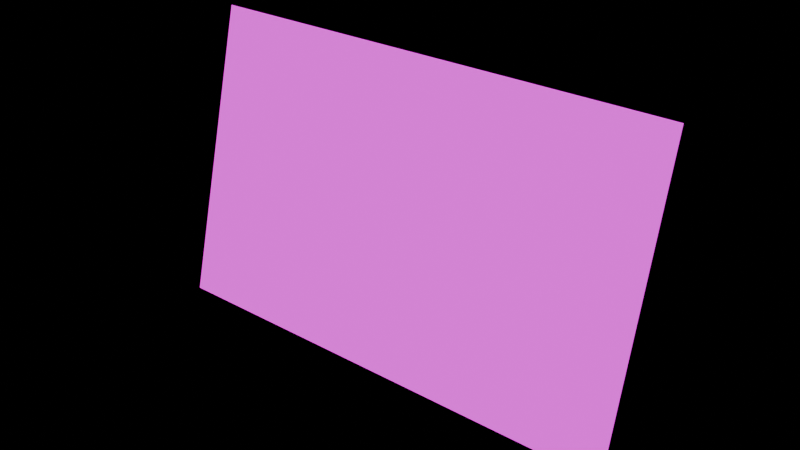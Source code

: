 # Source: giant_screen.blend  (saved by Blender 5.2.45; exported with 4.5.12 LTS)
import bpy
from mathutils import Matrix  # noqa: F401  (used for matrix-valued properties, if any)

bpy.ops.wm.read_factory_settings(use_empty=True)
scene = bpy.context.scene
scene.name = 'giant_screen'

# ---- collections
col_item_screen = bpy.data.collections.new('item:screen'); scene.collection.children.link(col_item_screen)
col_lights = bpy.data.collections.new('lights'); scene.collection.children.link(col_lights)

# ---- images (referenced by path relative to the original .blend; pixels are not part of the script)
import os
ASSET_DIR = os.environ.get("B2B_ASSET_DIR", "")  # directory of the original .blend (textures are referenced by path, not embedded)
HERE = os.path.dirname(os.path.abspath(__file__))  # packed textures are extracted next to this script under _unpacked/

def load_image(name, relpath, width, height, colorspace="sRGB"):
    """Load a texture the original file referenced (path relative to the .blend, or extracted next to this script)."""
    p = next((c for c in (os.path.join(HERE, relpath), os.path.join(ASSET_DIR, relpath)) if relpath and os.path.exists(c)), "")
    if p:
        img = bpy.data.images.load(p, check_existing=True)
        img.name = name
    else:  # same state as the original file: an image datablock whose file is absent (Cycles renders it pink)
        img = bpy.data.images.new(name, width, height)
        img.source = "FILE"
        img.filepath = "//" + (relpath or name)
    img.colorspace_settings.name = colorspace
    return img
img_t00000_png = load_image('t00000.png', 't00000.png', 1024, 1024, 'sRGB')

# ---- materials (node trees are filled in below, after node groups)
mat_giant_screen_standard_020203_r45_m30 = bpy.data.materials.new('giant_screen/Standard_020203_r45_m30')
mat_giant_screen_standard_020203_r45_m30.use_backface_culling = True
mat_giant_screen_standard_020203_r45_m30.diffuse_color = (0.00802, 0.00857, 0.01096, 1.0)
mat_giant_screen_standard_020203_r45_m30.roughness = 0.45
mat_giant_screen_local_001 = bpy.data.materials.new('giant_screen/local-001')
mat_giant_screen_local_001.use_backface_culling = True
mat_giant_screen_local_001.diffuse_color = (1.3, 1.3, 1.3, 1.0)
mat_giant_screen_local_001.roughness = 1.0

# ---- material node trees
mat_giant_screen_standard_020203_r45_m30.use_nodes = True; mat_giant_screen_standard_020203_r45_m30.node_tree.nodes.clear()
_N = mat_giant_screen_standard_020203_r45_m30.node_tree.nodes; _L = mat_giant_screen_standard_020203_r45_m30.node_tree.links
n0 = _N.new('ShaderNodeOutputMaterial'); n0.name = 'Material Output'; n0.location = (400, 0)
n1 = _N.new('ShaderNodeBsdfPrincipled'); n1.name = 'Shader'; n1.location = (0, 0)
n1.inputs[0].default_value = (0.00802, 0.00857, 0.01096, 1.0)
n1.inputs[1].default_value = 0.3
n1.inputs[2].default_value = 0.45
n1.inputs[10].default_value = 0.005
n1.inputs[27].default_value = (0.0, 0.0, 0.0, 1.0)
n1.inputs[28].default_value = 1.0
_L.new(n1.outputs[0], n0.inputs[0])
n0.is_active_output = True
mat_giant_screen_local_001.use_nodes = True; mat_giant_screen_local_001.node_tree.nodes.clear()
_N = mat_giant_screen_local_001.node_tree.nodes; _L = mat_giant_screen_local_001.node_tree.links
n0 = _N.new('ShaderNodeOutputMaterial'); n0.name = 'Material Output'; n0.location = (400, 0)
n1 = _N.new('ShaderNodeEmission'); n1.name = 'Shader'; n1.location = (0, 0)
n2 = _N.new('ShaderNodeTexImage'); n2.name = 'Tex-map'; n2.location = (-500, 0)
n2.image = img_t00000_png
n3 = _N.new('ShaderNodeMix'); n3.name = 'Mix'; n3.location = (0, 0)
n3.data_type = 'RGBA'
n3.blend_type = 'MULTIPLY'
n3.inputs[0].default_value = 1.0
n3.inputs[7].default_value = (1.3, 1.3, 1.3, 1.0)
_L.new(n2.outputs[0], n3.inputs[6])
_L.new(n3.outputs[2], n1.inputs[0])
_L.new(n1.outputs[0], n0.inputs[0])
n0.is_active_output = True

# ---- meshes
me_giant_screen_box_0e17338d23 = bpy.data.meshes.new('giant_screen/Box-0e17338d23')
me_giant_screen_box_0e17338d23.from_pydata([(7.8, 4.9, 0.11), (7.8, 4.9, -0.11), (7.8, -4.9, 0.11), (7.8, -4.9, -0.11), (-7.8, 4.9, -0.11), (-7.8, 4.9, 0.11), (-7.8, -4.9, -0.11), (-7.8, -4.9, 0.11), (-7.8, 4.9, -0.11), (7.8, 4.9, -0.11), (-7.8, 4.9, 0.11), (7.8, 4.9, 0.11), (-7.8, -4.9, 0.11), (7.8, -4.9, 0.11), (-7.8, -4.9, -0.11), (7.8, -4.9, -0.11), (-7.8, 4.9, 0.11), (7.8, 4.9, 0.11), (-7.8, -4.9, 0.11), (7.8, -4.9, 0.11), (7.8, 4.9, -0.11), (-7.8, 4.9, -0.11), (7.8, -4.9, -0.11), (-7.8, -4.9, -0.11)], [], [(0, 2, 1), (2, 3, 1), (4, 6, 5), (6, 7, 5), (8, 10, 9), (10, 11, 9), (12, 14, 13), (14, 15, 13), (16, 18, 17), (18, 19, 17), (20, 22, 21), (22, 23, 21)])
me_giant_screen_box_0e17338d23.polygons.foreach_set('use_smooth', [True] * 12)
_uv = me_giant_screen_box_0e17338d23.uv_layers.new(name='UVMap')
_uv.uv.foreach_set('vector', [0.0, 1.0, 0.0, 0.0, 1.0, 1.0, 0.0, 0.0, 1.0, 0.0, 1.0, 1.0, 0.0, 1.0, 0.0, 0.0, 1.0, 1.0, 0.0, 0.0, 1.0, 0.0, 1.0, 1.0, 0.0, 1.0, 0.0, 0.0, 1.0, 1.0, 0.0, 0.0, 1.0, 0.0, 1.0, 1.0, 0.0, 1.0, 0.0, 0.0, 1.0, 1.0, 0.0, 0.0, 1.0, 0.0, 1.0, 1.0, 0.0, 1.0, 0.0, 0.0, 1.0, 1.0, 0.0, 0.0, 1.0, 0.0, 1.0, 1.0, 0.0, 1.0, 0.0, 0.0, 1.0, 1.0, 0.0, 0.0, 1.0, 0.0, 1.0, 1.0])
me_giant_screen_box_0e17338d23.materials.append(None)
me_giant_screen_box_0e17338d23.update()
me_giant_screen_box_0e17338d23.normals_split_custom_set([tuple(v) for v in zip(*[iter([1.0, 0.0, 0.0, 1.0, 0.0, 0.0, 1.0, 0.0, 0.0, 1.0, 0.0, 0.0, 1.0, 0.0, 0.0, 1.0, 0.0, 0.0, -1.0, 0.0, 0.0, -1.0, 0.0, 0.0, -1.0, 0.0, 0.0, -1.0, 0.0, 0.0, -1.0, 0.0, 0.0, -1.0, 0.0, 0.0, 0.0, 1.0, 0.0, 0.0, 1.0, 0.0, 0.0, 1.0, 0.0, 0.0, 1.0, 0.0, 0.0, 1.0, 0.0, 0.0, 1.0, 0.0, 0.0, -1.0, 0.0, 0.0, -1.0, 0.0, 0.0, -1.0, 0.0, 0.0, -1.0, 0.0, 0.0, -1.0, 0.0, 0.0, -1.0, 0.0, 0.0, 0.0, 1.0, 0.0, 0.0, 1.0, 0.0, 0.0, 1.0, 0.0, 0.0, 1.0, 0.0, 0.0, 1.0, 0.0, 0.0, 1.0, 0.0, 0.0, -1.0, 0.0, 0.0, -1.0, 0.0, 0.0, -1.0, 0.0, 0.0, -1.0, 0.0, 0.0, -1.0, 0.0, 0.0, -1.0])] * 3)])
me_giant_screen_plane_5869c89de7 = bpy.data.meshes.new('giant_screen/Plane-5869c89de7')
me_giant_screen_plane_5869c89de7.from_pydata([(-7.3, 4.475, 0.0), (7.3, 4.475, 0.0), (-7.3, -4.475, 0.0), (7.3, -4.475, 0.0)], [], [(0, 2, 1), (2, 3, 1)])
me_giant_screen_plane_5869c89de7.polygons.foreach_set('use_smooth', [True] * 2)
_uv = me_giant_screen_plane_5869c89de7.uv_layers.new(name='UVMap')
_uv.uv.foreach_set('vector', [0.0, 1.0, 0.0, 0.0, 1.0, 1.0, 0.0, 0.0, 1.0, 0.0, 1.0, 1.0])
me_giant_screen_plane_5869c89de7.materials.append(None)
me_giant_screen_plane_5869c89de7.update()
me_giant_screen_plane_5869c89de7.normals_split_custom_set([tuple(v) for v in zip(*[iter([0.0, 0.0, 1.0, 0.0, 0.0, 1.0, 0.0, 0.0, 1.0, 0.0, 0.0, 1.0, 0.0, 0.0, 1.0, 0.0, 0.0, 1.0])] * 3)])

# ---- objects
ob_three_world = bpy.data.objects.new('three_world', None)
ob_screen_screen = bpy.data.objects.new('screen.screen', None)
ob_screen_group = bpy.data.objects.new('screen.group', None)
ob_screen_group_002 = bpy.data.objects.new('screen.group.002', None)
ob_screen_box = bpy.data.objects.new('screen.box', me_giant_screen_box_0e17338d23)
ob_screen_group_003 = bpy.data.objects.new('screen.group.003', None)
ob_screen_plane = bpy.data.objects.new('screen.plane', me_giant_screen_plane_5869c89de7)
ob_screen_pointlight = bpy.data.objects.new('screen.pointlight', None)

# ---- transforms, parenting, visibility, modifiers, constraints
ob_three_world.location = (0.0, 0.0, 0.0)
ob_three_world.rotation_euler = (1.571, 0.0, 0.0)
ob_three_world.empty_display_size = 0.2
ob_screen_screen.parent = ob_three_world
ob_screen_screen.location = (0.0, 0.05, -2.75)
ob_screen_screen.rotation_mode = 'QUATERNION'
ob_screen_screen.rotation_quaternion = (1.0, 0.0, 0.0, 0.0)
ob_screen_screen.empty_display_size = 0.03
ob_screen_group.parent = ob_screen_screen
ob_screen_group.location = (0.0, 0.0, 0.0)
ob_screen_group.rotation_mode = 'QUATERNION'
ob_screen_group.rotation_quaternion = (1.0, 0.0, 0.0, 0.0)
ob_screen_group.empty_display_size = 0.03
ob_screen_group_002.parent = ob_screen_group
ob_screen_group_002.location = (0.0, 0.0, 0.0)
ob_screen_group_002.rotation_mode = 'QUATERNION'
ob_screen_group_002.rotation_quaternion = (0.9926, -0.1219, 0.0, 0.0)
ob_screen_group_002.empty_display_size = 0.03
ob_screen_box.parent = ob_screen_group_002
ob_screen_box.location = (0.0, 4.9, -0.12)
ob_screen_box.rotation_mode = 'QUATERNION'
ob_screen_box.rotation_quaternion = (1.0, 0.0, 0.0, 0.0)
ob_screen_box.material_slots[0].link = 'OBJECT'; ob_screen_box.material_slots[0].material = mat_giant_screen_standard_020203_r45_m30
ob_screen_group_003.parent = ob_screen_group_002
ob_screen_group_003.location = (0.0, 5.05, 0.002)
ob_screen_group_003.rotation_mode = 'QUATERNION'
ob_screen_group_003.rotation_quaternion = (1.0, 0.0, 0.0, 0.0)
ob_screen_group_003.empty_display_size = 0.03
ob_screen_plane.parent = ob_screen_group_003
ob_screen_plane.location = (0.0, 0.0, 0.0)
ob_screen_plane.rotation_mode = 'QUATERNION'
ob_screen_plane.rotation_quaternion = (1.0, 0.0, 0.0, 0.0)
ob_screen_plane.visible_shadow = False
ob_screen_plane.material_slots[0].link = 'OBJECT'; ob_screen_plane.material_slots[0].material = mat_giant_screen_local_001
ob_screen_pointlight.parent = ob_screen_group
ob_screen_pointlight.location = (0.0, 4.5, 2.6)
ob_screen_pointlight.rotation_mode = 'QUATERNION'
ob_screen_pointlight.rotation_quaternion = (1.0, 0.0, 0.0, 0.0)
ob_screen_pointlight.empty_display_size = 0.03

# ---- collection membership
scene.collection.objects.link(ob_three_world)
col_item_screen.objects.link(ob_screen_screen)
col_item_screen.objects.link(ob_screen_group)
col_item_screen.objects.link(ob_screen_group_002)
col_item_screen.objects.link(ob_screen_box)
col_item_screen.objects.link(ob_screen_group_003)
col_item_screen.objects.link(ob_screen_plane)
col_lights.objects.link(ob_screen_pointlight)

# ---- scene / render settings (as saved in the file)
scene.frame_start = 1; scene.frame_end = 250; scene.frame_set(1)
scene.render.engine = 'BLENDER_EEVEE_NEXT'
scene.render.bake_bias = 0.0
scene.render.bake_samples = 0
scene.render.compositor_device = 'GPU'
scene.eevee.use_volume_custom_range = False
scene.eevee.fast_gi_thickness_near = 0.1
scene.eevee.fast_gi_thickness_far = 0.0
scene.eevee.ray_tracing_options.screen_trace_thickness = 0.1
bpy.context.view_layer.update()

# ---- added for rendering (the .blend has no active camera): camera
cam_auto = bpy.data.cameras.new('AutoCamera')
cam_auto.lens = 50.0
cam_auto.sensor_width = 36.0
cam_auto.clip_end = 1000.0
ob_auto_camera = bpy.data.objects.new('AutoCamera', cam_auto)
scene.collection.objects.link(ob_auto_camera)
ob_auto_camera.location = (17.0972, -16.4648, 18.4532)
ob_auto_camera.rotation_euler = (1.09748, -7.21219e-08, 0.694738)
scene.camera = ob_auto_camera
bpy.context.view_layer.update()
